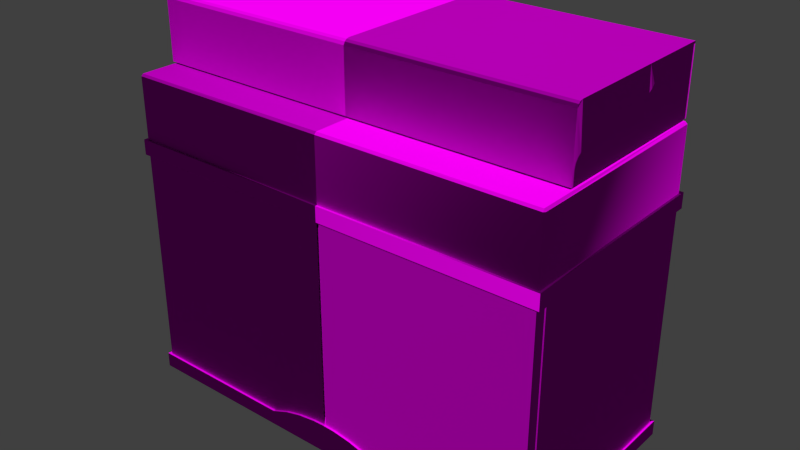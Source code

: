 # Source: decoration_labor_desk_2.blend  (saved by Blender 2.70.0; exported with 4.5.12 LTS)
import bpy
from mathutils import Matrix  # noqa: F401  (used for matrix-valued properties, if any)

bpy.ops.wm.read_factory_settings(use_empty=True)
scene = bpy.context.scene
scene.name = 'Scene'

# ---- collections
col_collection_1 = bpy.data.collections.new('Collection 1'); scene.collection.children.link(col_collection_1)

# ---- images (referenced by path relative to the original .blend; pixels are not part of the script)
import os
ASSET_DIR = os.environ.get("B2B_ASSET_DIR", "")  # directory of the original .blend (textures are referenced by path, not embedded)
HERE = os.path.dirname(os.path.abspath(__file__))  # packed textures are extracted next to this script under _unpacked/

def load_image(name, relpath, width, height, colorspace="sRGB"):
    """Load a texture the original file referenced (path relative to the .blend, or extracted next to this script)."""
    p = next((c for c in (os.path.join(HERE, relpath), os.path.join(ASSET_DIR, relpath)) if relpath and os.path.exists(c)), "")
    if p:
        img = bpy.data.images.load(p, check_existing=True)
        img.name = name
    else:  # same state as the original file: an image datablock whose file is absent (Cycles renders it pink)
        img = bpy.data.images.new(name, width, height)
        img.source = "FILE"
        img.filepath = "//" + (relpath or name)
    img.colorspace_settings.name = colorspace
    return img
img_decoration_labor_plastic_2_diffuse_jpg = load_image('decoration_labor_plastic_2_diffuse.jpg', 'Texturen/decoration_labor_plastic_2_diffuse.jpg', 1024, 1024, 'sRGB')
img_decoration_labor_plastic_2_normal_jpg = load_image('decoration_labor_plastic_2_normal.jpg', 'Texturen/decoration_labor_plastic_2_normal.jpg', 1024, 1024, 'sRGB')
img_decoration_labor_plastic_1_normal_jpg = load_image('decoration_labor_plastic_1_normal.jpg', 'Texturen/decoration_labor_plastic_1_normal.jpg', 1024, 1024, 'sRGB')
img_decoration_labor_plastic_1_diffuse_jpg = load_image('decoration_labor_plastic_1_diffuse.jpg', 'Texturen/decoration_labor_plastic_1_diffuse.jpg', 1024, 1024, 'sRGB')

# ---- materials (node trees are filled in below, after node groups)
mat_decoration_labor_desk_2_detail_plastic_2 = bpy.data.materials.new('decoration_labor_desk_2_detail_plastic_2')
mat_decoration_labor_desk_2_detail_plastic_2.alpha_threshold = 0.0
mat_decoration_labor_desk_2_detail_plastic_2.roughness = 0.5
mat_decoration_labor_desk_2_detail_plastic_2.line_color = (0.0, 0.0, 0.0, 1.0)
mat_decoration_labor_desk_2_base_plastic_1 = bpy.data.materials.new('decoration_labor_desk_2_base_plastic_1')
mat_decoration_labor_desk_2_base_plastic_1.alpha_threshold = 0.0
mat_decoration_labor_desk_2_base_plastic_1.roughness = 0.5
mat_decoration_labor_desk_2_base_plastic_1.line_color = (0.0, 0.0, 0.0, 1.0)

# ---- material node trees
mat_decoration_labor_desk_2_detail_plastic_2.use_nodes = True; mat_decoration_labor_desk_2_detail_plastic_2.node_tree.nodes.clear()
_N = mat_decoration_labor_desk_2_detail_plastic_2.node_tree.nodes; _L = mat_decoration_labor_desk_2_detail_plastic_2.node_tree.links
n0 = _N.new('ShaderNodeOutputMaterial'); n0.name = 'Material Output'; n0.location = (300, 300)
n1 = _N.new('ShaderNodeNormalMap'); n1.name = 'Normal Map'; n1.location = (-231, 125)
n2 = _N.new('ShaderNodeTexImage'); n2.name = 'Image Texture.001'; n2.location = (-455, 390)
n2.width = 140
n2.image = img_decoration_labor_plastic_2_diffuse_jpg
n3 = _N.new('ShaderNodeTexImage'); n3.name = 'Image Texture'; n3.location = (-445, 130)
n3.width = 140
n3.image = img_decoration_labor_plastic_2_normal_jpg
n4 = _N.new('ShaderNodeTexCoord'); n4.name = 'Texture Coordinate'; n4.location = (-742, 310)
n5 = _N.new('ShaderNodeBsdfDiffuse'); n5.name = 'Diffuse BSDF'; n5.location = (4, 300)
n5.width = 156
_L.new(n5.outputs[0], n0.inputs[0])
_L.new(n4.outputs[2], n2.inputs[0])
_L.new(n4.outputs[2], n3.inputs[0])
_L.new(n2.outputs[0], n5.inputs[0])
_L.new(n3.outputs[0], n1.inputs[1])
_L.new(n1.outputs[0], n5.inputs[2])
n0.is_active_output = True
mat_decoration_labor_desk_2_base_plastic_1.use_nodes = True; mat_decoration_labor_desk_2_base_plastic_1.node_tree.nodes.clear()
_N = mat_decoration_labor_desk_2_base_plastic_1.node_tree.nodes; _L = mat_decoration_labor_desk_2_base_plastic_1.node_tree.links
n0 = _N.new('ShaderNodeOutputMaterial'); n0.name = 'Material Output'; n0.location = (300, 300)
n1 = _N.new('ShaderNodeBsdfDiffuse'); n1.name = 'Diffuse BSDF'; n1.location = (10, 300)
n2 = _N.new('ShaderNodeTexImage'); n2.name = 'Image Texture.001'; n2.location = (-539, 119)
n2.width = 140
n2.image = img_decoration_labor_plastic_1_normal_jpg
n3 = _N.new('ShaderNodeNormalMap'); n3.name = 'Normal Map'; n3.location = (-293, 146)
n4 = _N.new('ShaderNodeTexCoord'); n4.name = 'Texture Coordinate'; n4.location = (-767, 304)
n5 = _N.new('ShaderNodeTexImage'); n5.name = 'Image Texture'; n5.location = (-524, 430)
n5.width = 140
n5.image = img_decoration_labor_plastic_1_diffuse_jpg
_L.new(n1.outputs[0], n0.inputs[0])
_L.new(n4.outputs[2], n5.inputs[0])
_L.new(n4.outputs[2], n2.inputs[0])
_L.new(n5.outputs[0], n1.inputs[0])
_L.new(n2.outputs[0], n3.inputs[1])
_L.new(n3.outputs[0], n1.inputs[2])
n0.is_active_output = True

# ---- world
world_world = bpy.data.worlds.new('World'); scene.world = world_world
world_world.color = (0.05088, 0.05088, 0.05088)
world_world.use_sun_shadow = False
world_world.sun_shadow_jitter_overblur = 0.0
world_world.cycles.sampling_method = 'MANUAL'
world_world.cycles.sample_map_resolution = 256

# ---- meshes
me_plane_001 = bpy.data.meshes.new('Plane.001')
me_plane_001.from_pydata([(0.99, 0.01493, -0.118), (0.99, 0.01, -0.2), (0.99, 0.01, -0.14), (0.99, 0.02614, -0.101), (0.99, 0.04362, -0.0889), (0.99, 0.4798, -0.008341), (0.99, 0.4965, 0.0009541), (0.99, 0.5105, 0.01676), (0.99, 0.5179, 0.03628), (0.99, 0.5207, 0.05394), (0.99, 0.5272, 0.06974), (0.99, 0.5411, 0.08089), (0.99, 0.5581, 0.08774), (0.99, 0.58, 0.09), (0.99, 0.8, 0.09), (0.98, 0.01, -0.2), (0.99, 0.006484, 0.08889), (0.99, 2.98e-08, -0.2), (0.99, -0.000317, 0.0762), (0.99, 0.01628, 0.0968), (0.99, 0.02904, 0.1), (0.99, 0.47, 0.1), (0.99, 0.58, 0.1), (0.99, 0.8, 0.1), (0.98, 0.79, 0.09), (0.98, 0.01493, -0.118), (0.98, 0.02614, -0.101), (0.98, 0.04362, -0.0889), (0.98, 0.4798, -0.008341), (0.98, 0.4965, 0.0009541), (0.98, 0.5105, 0.01676), (0.98, 0.5179, 0.03628), (0.98, 0.5207, 0.05394), (0.98, 0.5272, 0.06974), (0.98, 0.5411, 0.08089), (0.98, 0.5581, 0.08774), (0.98, 0.01, 0.07), (0.98, 0.01326, 0.07995), (0.98, 0.0205, 0.08672), (0.98, 0.03, 0.09), (0.98, 0.58, 0.09), (0.98, 0.01, -0.14), (-0.99, 0.01493, -0.118), (-0.99, 0.01, -0.2), (-0.99, 0.01, -0.14), (-0.99, 0.02614, -0.101), (-0.99, 0.04362, -0.0889), (-0.99, 0.4798, -0.008343), (-0.99, 0.4965, 0.0009523), (-0.99, 0.5105, 0.01675), (-0.99, 0.5179, 0.03627), (-0.99, 0.5207, 0.05393), (-0.99, 0.5272, 0.06974), (-0.99, 0.5411, 0.08089), (-0.99, 0.5581, 0.08774), (-0.99, 0.58, 0.09), (-0.99, 0.8, 0.09), (-0.98, 0.01, -0.2), (-8.19e-08, 0.8, 0.09), (-0.99, 0.006484, 0.08889), (-0.99, 2.98e-08, -0.2), (-0.99, -0.000317, 0.0762), (-0.99, 0.01628, 0.0968), (-0.99, 0.02904, 0.1), (-0.99, 0.47, 0.1), (-0.99, 0.58, 0.1), (-0.99, 0.8, 0.1), (-8.089e-08, 0.006484, 0.08889), (1.82e-07, -2.98e-08, -0.2), (-6.934e-08, -0.000317, 0.0762), (-8.808e-08, 0.01628, 0.0968), (-9.1e-08, 0.02904, 0.1), (-9.1e-08, 0.47, 0.1), (-8.19e-08, 0.79, 0.09), (-0.98, 0.79, 0.09), (-9.1e-08, 0.58, 0.1), (-9.1e-08, 0.8, 0.1), (1.82e-07, 0.01, -0.2), (-0.98, 0.01493, -0.118), (-0.98, 0.02614, -0.101), (-0.98, 0.04362, -0.0889), (-0.98, 0.4798, -0.008343), (-0.98, 0.4965, 0.0009523), (-0.98, 0.5105, 0.01675), (-0.98, 0.5179, 0.03627), (-0.98, 0.5207, 0.05393), (-0.98, 0.5272, 0.06974), (-0.98, 0.5411, 0.08089), (-0.98, 0.5581, 0.08774), (-0.98, 0.01, 0.07), (-6.37e-08, 0.01, 0.07), (-0.98, 0.01326, 0.07994), (-7.275e-08, 0.01326, 0.07995), (-0.98, 0.0205, 0.08672), (-7.891e-08, 0.0205, 0.08672), (-0.98, 0.03, 0.09), (-8.19e-08, 0.03, 0.09), (-0.98, 0.58, 0.09), (-8.19e-08, 0.58, 0.09), (-0.98, 0.01, -0.14), (1.274e-07, 0.01, -0.14)], [], [(18, 69, 68, 17), (21, 72, 71, 20), (23, 76, 75, 22), (16, 67, 69, 18), (20, 71, 70, 19), (19, 70, 67, 16), (5, 6, 21), (72, 21, 22, 75), (14, 23, 22, 13), (6, 7, 21), (58, 76, 23, 14), (7, 8, 21), (8, 9, 21), (5, 21, 20, 4), (9, 10, 21), (10, 11, 21), (58, 14, 24, 73), (11, 12, 21), (17, 68, 77, 15), (12, 22, 21), (12, 13, 22), (3, 4, 18), (0, 3, 18), (16, 20, 19), (2, 0, 18), (90, 36, 41, 100), (18, 20, 16), (4, 20, 18), (9, 8, 31, 32), (12, 11, 34, 35), (11, 10, 33, 34), (10, 9, 32, 33), (8, 7, 30, 31), (7, 6, 29, 30), (6, 5, 28, 29), (5, 4, 27, 28), (4, 3, 26, 27), (3, 0, 25, 26), (1, 2, 18), (17, 15, 1), (36, 90, 92, 37), (37, 92, 94, 38), (38, 94, 96, 39), (39, 96, 98, 40), (14, 13, 40, 24), (24, 40, 98, 73), (13, 12, 35, 40), (17, 1, 18), (0, 2, 41, 25), (2, 1, 15, 41), (15, 77, 100, 41), (39, 40, 35), (39, 35, 34), (39, 34, 33), (32, 28, 33), (31, 28, 32), (30, 29, 31), (31, 29, 28), (36, 37, 38), (39, 28, 27), (26, 36, 27), (28, 39, 33), (25, 36, 26), (36, 38, 39), (36, 39, 27), (36, 25, 41), (61, 60, 68, 69), (64, 63, 71, 72), (66, 65, 75, 76), (59, 61, 69, 67), (63, 62, 70, 71), (62, 59, 67, 70), (47, 64, 48), (72, 75, 65, 64), (56, 55, 65, 66), (48, 64, 49), (58, 56, 66, 76), (49, 64, 50), (50, 64, 51), (47, 46, 63, 64), (51, 64, 52), (52, 64, 53), (58, 73, 74, 56), (53, 64, 54), (60, 57, 77, 68), (54, 64, 65), (54, 65, 55), (45, 61, 46), (42, 61, 45), (59, 62, 63), (44, 61, 42), (90, 100, 99, 89), (61, 59, 63), (46, 61, 63), (51, 85, 84, 50), (54, 88, 87, 53), (53, 87, 86, 52), (52, 86, 85, 51), (50, 84, 83, 49), (49, 83, 82, 48), (48, 82, 81, 47), (47, 81, 80, 46), (46, 80, 79, 45), (45, 79, 78, 42), (43, 61, 44), (60, 43, 57), (89, 91, 92, 90), (91, 93, 94, 92), (93, 95, 96, 94), (95, 97, 98, 96), (56, 74, 97, 55), (74, 73, 98, 97), (55, 97, 88, 54), (60, 61, 43), (42, 78, 99, 44), (44, 99, 57, 43), (57, 99, 100, 77), (95, 88, 97), (95, 87, 88), (95, 86, 87), (85, 86, 81), (84, 85, 81), (83, 84, 82), (84, 81, 82), (89, 93, 91), (95, 80, 81), (79, 80, 89), (81, 86, 95), (78, 79, 89), (89, 95, 93), (89, 80, 95), (89, 99, 78)])
_uv = me_plane_001.uv_layers.new(name='UVMap')
_uv.uv.foreach_set('vector', [0.3789, 0.4372, 0.3504, 0.01579, 0.4679, 0.00782, 0.4965, 0.4292, 0.1692, 0.4514, 0.1406, 0.03001, 0.3283, 0.01729, 0.3569, 0.4387, 0.02871, 0.4609, 0.000154, 0.03953, 0.09379, 0.03319, 0.1223, 0.4546, 0.3716, 0.4377, 0.343, 0.0163, 0.3504, 0.01579, 0.3789, 0.4372, 0.3569, 0.4387, 0.3283, 0.01729, 0.3357, 0.01681, 0.3642, 0.4382, 0.3642, 0.4382, 0.3357, 0.01681, 0.343, 0.0163, 0.3716, 0.4377, 0.5181, 0.5071, 0.5146, 0.5149, 0.47, 0.5071, 0.1406, 0.03001, 0.1692, 0.4514, 0.1223, 0.4546, 0.09379, 0.03319, 0.4876, 0.5447, 0.4876, 0.5491, 0.3904, 0.5491, 0.3904, 0.5447, 0.5197, 0.4991, 0.5146, 0.5068, 0.4744, 0.4991, 0.9913, 0.004222, 0.9998, 0.004501, 0.9857, 0.4928, 0.9772, 0.4925, 0.5109, 0.5152, 0.5046, 0.5219, 0.47, 0.5152, 0.5481, 0.5408, 0.5426, 0.5465, 0.5128, 0.5408, 0.195, 0.5137, 0.1944, 0.5618, 0.000154, 0.5768, 0.000154, 0.4931, 0.5415, 0.5152, 0.5389, 0.5223, 0.5112, 0.5152, 0.5407, 0.5341, 0.5454, 0.5405, 0.5128, 0.5405, 0.9913, 0.004222, 0.9772, 0.4925, 0.9701, 0.4854, 0.9829, 0.003947, 0.5451, 0.5468, 0.5521, 0.5508, 0.5128, 0.5508, 0.4965, 0.4292, 0.4679, 0.00782, 0.4752, 0.007301, 0.5021, 0.4232, 0.5134, 0.4933, 0.523, 0.4988, 0.4744, 0.4987, 0.5184, 0.5149, 0.5273, 0.511, 0.5294, 0.5149, 0.4696, 0.5169, 0.4654, 0.5253, 0.3904, 0.5169, 0.4765, 0.5389, 0.4694, 0.5444, 0.3904, 0.5389, 0.5184, 0.5095, 0.5295, 0.5095, 0.5238, 0.5107, 0.4861, 0.5494, 0.4765, 0.5521, 0.3904, 0.5494, 0.5904, 0.001237, 0.6108, 0.3644, 0.5296, 0.4199, 0.4999, 0.005478, 0.5112, 0.5226, 0.5279, 0.5226, 0.5171, 0.525, 0.4741, 0.5068, 0.3904, 0.5068, 0.3999, 0.4931, 0.8078, 0.4759, 0.8018, 0.481, 0.7991, 0.4776, 0.8052, 0.4721, 0.8324, 0.4741, 0.8221, 0.4718, 0.8222, 0.4663, 0.8339, 0.4675, 0.8221, 0.4718, 0.8141, 0.4725, 0.8127, 0.4677, 0.8222, 0.4663, 0.8141, 0.4725, 0.8078, 0.4759, 0.8052, 0.4721, 0.8127, 0.4677, 0.8018, 0.481, 0.794, 0.4871, 0.7917, 0.4831, 0.7991, 0.4776, 0.794, 0.4871, 0.7844, 0.4912, 0.7832, 0.4864, 0.7917, 0.4831, 0.7844, 0.4912, 0.7743, 0.492, 0.7748, 0.4868, 0.7832, 0.4864, 0.7743, 0.492, 0.5604, 0.4231, 0.5618, 0.418, 0.7748, 0.4868, 0.5604, 0.4231, 0.55, 0.4206, 0.5505, 0.4154, 0.5618, 0.418, 0.55, 0.4206, 0.5405, 0.4209, 0.5396, 0.416, 0.5505, 0.4154, 0.4844, 0.5572, 0.464, 0.5585, 0.3904, 0.5572, 0.4965, 0.4292, 0.5021, 0.4232, 0.5025, 0.4285, 0.6108, 0.3644, 0.5904, 0.001237, 0.5971, 0.0009018, 0.6164, 0.361, 0.6164, 0.361, 0.5971, 0.0009018, 0.6039, 0.0005205, 0.6221, 0.3608, 0.6221, 0.3608, 0.6039, 0.0005205, 0.6106, 0.000154, 0.628, 0.3628, 0.628, 0.3628, 0.6106, 0.000154, 0.8796, 0.000155, 0.8511, 0.4734, 0.9772, 0.4925, 0.8495, 0.4796, 0.8511, 0.4734, 0.9701, 0.4854, 0.9701, 0.4854, 0.8511, 0.4734, 0.8796, 0.000155, 0.9829, 0.003947, 0.8495, 0.4796, 0.8324, 0.4741, 0.8339, 0.4675, 0.8511, 0.4734, 0.5124, 0.5341, 0.5125, 0.5386, 0.3904, 0.5386, 0.5405, 0.4209, 0.5307, 0.4243, 0.5296, 0.4199, 0.5396, 0.416, 0.5307, 0.4243, 0.5025, 0.4285, 0.5021, 0.4232, 0.5296, 0.4199, 0.5021, 0.4232, 0.4752, 0.007301, 0.4999, 0.005478, 0.5296, 0.4199, 0.3904, 0.5524, 0.5107, 0.5524, 0.5059, 0.5544, 0.3904, 0.5689, 0.5959, 0.5689, 0.5893, 0.5723, 0.1953, 0.6083, 0.4211, 0.6083, 0.415, 0.6133, 0.4741, 0.5311, 0.507, 0.5323, 0.4666, 0.5323, 0.484, 0.5389, 0.5097, 0.5421, 0.4768, 0.5421, 0.5164, 0.5311, 0.5255, 0.5328, 0.5073, 0.5328, 0.47, 0.5251, 0.488, 0.5222, 0.4959, 0.5251, 0.5271, 0.5071, 0.5226, 0.5082, 0.5184, 0.5071, 0.1953, 0.4931, 0.3901, 0.5515, 0.1953, 0.5723, 0.4663, 0.5338, 0.3904, 0.5338, 0.4617, 0.5256, 0.3956, 0.608, 0.1953, 0.5726, 0.4151, 0.5726, 0.5497, 0.5308, 0.4666, 0.5308, 0.5423, 0.5256, 0.5087, 0.5222, 0.5002, 0.5241, 0.4962, 0.5222, 0.3986, 0.5166, 0.3904, 0.5071, 0.4697, 0.5071, 0.3904, 0.5568, 0.4735, 0.5547, 0.4832, 0.5569, 0.3789, 0.4372, 0.4965, 0.4292, 0.4679, 0.00782, 0.3504, 0.01579, 0.1692, 0.4514, 0.3569, 0.4387, 0.3283, 0.01729, 0.1406, 0.03001, 0.02871, 0.4609, 0.1223, 0.4546, 0.09379, 0.03319, 0.000154, 0.03953, 0.3716, 0.4377, 0.3789, 0.4372, 0.3504, 0.01579, 0.343, 0.0163, 0.3569, 0.4387, 0.3642, 0.4382, 0.3357, 0.01681, 0.3283, 0.01729, 0.3642, 0.4382, 0.3716, 0.4377, 0.343, 0.0163, 0.3357, 0.01681, 0.5181, 0.5071, 0.47, 0.5071, 0.5146, 0.5149, 0.1406, 0.03001, 0.09379, 0.03319, 0.1223, 0.4546, 0.1692, 0.4514, 0.4876, 0.5447, 0.3904, 0.5447, 0.3904, 0.5491, 0.4876, 0.5491, 0.5197, 0.4991, 0.4744, 0.4991, 0.5146, 0.5068, 0.9913, 0.004222, 0.9772, 0.4925, 0.9857, 0.4928, 0.9998, 0.004501, 0.5109, 0.5152, 0.47, 0.5152, 0.5046, 0.5219, 0.5481, 0.5408, 0.5128, 0.5408, 0.5426, 0.5465, 0.195, 0.5137, 0.000154, 0.4931, 0.000154, 0.5768, 0.1944, 0.5618, 0.5415, 0.5152, 0.5112, 0.5152, 0.5389, 0.5223, 0.5407, 0.5341, 0.5128, 0.5405, 0.5454, 0.5405, 0.9913, 0.004222, 0.9829, 0.003947, 0.9701, 0.4854, 0.9772, 0.4925, 0.5451, 0.5468, 0.5128, 0.5508, 0.5521, 0.5508, 0.4965, 0.4292, 0.5021, 0.4232, 0.4752, 0.007301, 0.4679, 0.00782, 0.5134, 0.4933, 0.4744, 0.4987, 0.523, 0.4988, 0.5184, 0.5149, 0.5294, 0.5149, 0.5273, 0.511, 0.4696, 0.5169, 0.3904, 0.5169, 0.4654, 0.5253, 0.4765, 0.5389, 0.3904, 0.5389, 0.4694, 0.5444, 0.5184, 0.5095, 0.5238, 0.5107, 0.5295, 0.5095, 0.4861, 0.5494, 0.3904, 0.5494, 0.4765, 0.5521, 0.5904, 0.001237, 0.4999, 0.005478, 0.5296, 0.4199, 0.6108, 0.3644, 0.5112, 0.5226, 0.5171, 0.525, 0.5279, 0.5226, 0.4741, 0.5068, 0.3999, 0.4931, 0.3904, 0.5068, 0.8078, 0.4759, 0.8052, 0.4721, 0.7991, 0.4776, 0.8018, 0.481, 0.8324, 0.4741, 0.8339, 0.4675, 0.8222, 0.4663, 0.8221, 0.4718, 0.8221, 0.4718, 0.8222, 0.4663, 0.8127, 0.4677, 0.8141, 0.4725, 0.8141, 0.4725, 0.8127, 0.4677, 0.8052, 0.4721, 0.8078, 0.4759, 0.8018, 0.481, 0.7991, 0.4776, 0.7917, 0.4831, 0.794, 0.4871, 0.794, 0.4871, 0.7917, 0.4831, 0.7832, 0.4864, 0.7844, 0.4912, 0.7844, 0.4912, 0.7832, 0.4864, 0.7748, 0.4868, 0.7743, 0.492, 0.7743, 0.492, 0.7748, 0.4868, 0.5618, 0.418, 0.5604, 0.4231, 0.5604, 0.4231, 0.5618, 0.418, 0.5505, 0.4154, 0.55, 0.4206, 0.55, 0.4206, 0.5505, 0.4154, 0.5396, 0.416, 0.5405, 0.4209, 0.4844, 0.5572, 0.3904, 0.5572, 0.464, 0.5585, 0.4965, 0.4292, 0.5025, 0.4285, 0.5021, 0.4232, 0.6108, 0.3644, 0.6164, 0.361, 0.5971, 0.0009018, 0.5904, 0.001237, 0.6164, 0.361, 0.6221, 0.3608, 0.6039, 0.0005205, 0.5971, 0.0009018, 0.6221, 0.3608, 0.628, 0.3628, 0.6106, 0.000154, 0.6039, 0.0005205, 0.628, 0.3628, 0.8511, 0.4734, 0.8796, 0.000155, 0.6106, 0.000154, 0.9772, 0.4925, 0.9701, 0.4854, 0.8511, 0.4734, 0.8495, 0.4796, 0.9701, 0.4854, 0.9829, 0.003947, 0.8796, 0.000155, 0.8511, 0.4734, 0.8495, 0.4796, 0.8511, 0.4734, 0.8339, 0.4675, 0.8324, 0.4741, 0.5124, 0.5341, 0.3904, 0.5386, 0.5125, 0.5386, 0.5405, 0.4209, 0.5396, 0.416, 0.5296, 0.4199, 0.5307, 0.4243, 0.5307, 0.4243, 0.5296, 0.4199, 0.5021, 0.4232, 0.5025, 0.4285, 0.5021, 0.4232, 0.5296, 0.4199, 0.4999, 0.005478, 0.4752, 0.007301, 0.3904, 0.5524, 0.5059, 0.5544, 0.5107, 0.5524, 0.3904, 0.5689, 0.5893, 0.5723, 0.5959, 0.5689, 0.1953, 0.6083, 0.415, 0.6133, 0.4211, 0.6083, 0.4741, 0.5311, 0.4666, 0.5323, 0.507, 0.5323, 0.484, 0.5389, 0.4768, 0.5421, 0.5097, 0.5421, 0.5164, 0.5311, 0.5073, 0.5328, 0.5255, 0.5328, 0.47, 0.5251, 0.4959, 0.5251, 0.488, 0.5222, 0.5271, 0.5071, 0.5184, 0.5071, 0.5226, 0.5082, 0.1953, 0.4931, 0.1953, 0.5723, 0.3901, 0.5515, 0.4663, 0.5338, 0.4617, 0.5256, 0.3904, 0.5338, 0.3956, 0.608, 0.4151, 0.5726, 0.1953, 0.5726, 0.5497, 0.5308, 0.5423, 0.5256, 0.4666, 0.5308, 0.5087, 0.5222, 0.4962, 0.5222, 0.5002, 0.5241, 0.3986, 0.5166, 0.4697, 0.5071, 0.3904, 0.5071, 0.3904, 0.5568, 0.4832, 0.5569, 0.4735, 0.5547])
me_plane_001.materials.append(mat_decoration_labor_desk_2_detail_plastic_2)
me_plane_001.use_remesh_preserve_volume = False
me_plane_001.use_remesh_preserve_attributes = False
me_plane_001.use_mirror_vertex_groups = False
me_plane_001.update()
me_plane = bpy.data.meshes.new('Plane')
me_plane.from_pydata([(0.99, 0.01493, -0.118), (0.99, 0.01, -0.2), (0.99, 0.01, -0.14), (0.99, 0.02614, -0.101), (0.99, 0.04362, -0.0889), (0.99, 0.4798, -0.008341), (0.99, 0.4965, 0.0009541), (0.99, 0.5105, 0.01676), (0.99, 0.5179, 0.03628), (0.99, 0.5207, 0.05394), (0.99, 0.5272, 0.06974), (0.99, 0.5411, 0.08089), (0.99, 0.5581, 0.08774), (0.99, 0.58, 0.09), (0.99, 0.79, 0.09), (0.99, 0.79, -0.2), (0.98, 0.01493, -0.118), (0.98, 0.01, -0.2), (0.98, 0.01, -0.14), (0.98, 0.02614, -0.101), (0.98, 0.04362, -0.0889), (0.98, 0.4798, -0.008341), (0.98, 0.4965, 0.0009541), (0.98, 0.5105, 0.01676), (0.98, 0.5179, 0.03628), (0.98, 0.5207, 0.05394), (0.98, 0.5272, 0.06974), (0.98, 0.5411, 0.08089), (0.98, 0.5581, 0.08774), (0.98, 0.58, 0.09), (0.98, 0.79, 0.09), (0.98, 0.79, -0.2), (0.99, 0.8, 0.09), (0.99, 0.8, -0.2), (0.98, 0.8, 0.09), (0.98, 0.8, -0.2), (-0.99, 0.01493, -0.118), (-0.99, 0.01, -0.2), (-0.99, 0.01, -0.14), (-0.99, 0.02614, -0.101), (-0.99, 0.04362, -0.0889), (-0.99, 0.4798, -0.008343), (-0.99, 0.4965, 0.0009523), (-0.99, 0.5105, 0.01675), (-0.99, 0.5179, 0.03627), (-0.99, 0.5207, 0.05393), (-0.99, 0.5272, 0.06974), (-0.99, 0.5411, 0.08089), (-0.99, 0.5581, 0.08774), (-0.99, 0.58, 0.09), (-0.99, 0.79, 0.09), (-0.99, 0.79, -0.2), (-0.98, 0.01493, -0.118), (-0.98, 0.01, -0.2), (-0.98, 0.01, -0.14), (-0.98, 0.02614, -0.101), (-0.98, 0.04362, -0.0889), (-0.98, 0.4798, -0.008343), (-0.98, 0.4965, 0.0009524), (-0.98, 0.5105, 0.01675), (-0.98, 0.5179, 0.03627), (-0.98, 0.5207, 0.05393), (-0.98, 0.5272, 0.06974), (-0.98, 0.5411, 0.08089), (-0.98, 0.5581, 0.08774), (-0.98, 0.58, 0.09), (-0.98, 0.79, 0.09), (-0.98, 0.79, -0.2), (-0.99, 0.8, 0.09), (-0.99, 0.8, -0.2), (-0.98, 0.8, 0.09), (-0.98, 0.8, -0.2), (-8.19e-08, 0.79, 0.09), (1.82e-07, 0.79, -0.2), (-8.19e-08, 0.8, 0.09), (1.82e-07, 0.8, -0.2)], [], [(15, 14, 13), (1, 15, 5), (5, 15, 6), (13, 7, 15), (4, 3, 0), (12, 8, 13), (11, 9, 12), (8, 7, 13), (10, 9, 11), (9, 8, 12), (1, 5, 4), (2, 4, 0), (2, 1, 4), (7, 6, 15), (31, 29, 30), (17, 21, 31), (21, 22, 31), (29, 31, 23), (20, 16, 19), (28, 29, 24), (27, 28, 25), (24, 29, 23), (26, 27, 25), (25, 28, 24), (17, 20, 21), (18, 16, 20), (18, 20, 17), (23, 31, 22), (5, 21, 20, 4), (2, 18, 17, 1), (14, 30, 29, 13), (0, 16, 18, 2), (12, 28, 27, 11), (10, 26, 25, 9), (8, 24, 23, 7), (6, 22, 21, 5), (4, 20, 19, 3), (13, 29, 28, 12), (3, 0, 16, 19), (11, 27, 26, 10), (9, 25, 24, 8), (7, 23, 22, 6), (33, 35, 34, 32), (30, 14, 32, 34), (30, 34, 74, 72), (14, 15, 33, 32), (34, 35, 75, 74), (31, 30, 72, 73), (51, 49, 50), (37, 41, 51), (41, 42, 51), (49, 51, 43), (40, 36, 39), (48, 49, 44), (47, 48, 45), (44, 49, 43), (46, 47, 45), (45, 48, 44), (37, 40, 41), (38, 36, 40), (38, 40, 37), (43, 51, 42), (67, 66, 65), (53, 67, 57), (57, 67, 58), (65, 59, 67), (56, 55, 52), (64, 60, 65), (63, 61, 64), (60, 59, 65), (62, 61, 63), (61, 60, 64), (53, 57, 56), (54, 56, 52), (54, 53, 56), (59, 58, 67), (41, 40, 56, 57), (38, 37, 53, 54), (50, 49, 65, 66), (36, 38, 54, 52), (48, 47, 63, 64), (46, 45, 61, 62), (44, 43, 59, 60), (42, 41, 57, 58), (40, 39, 55, 56), (49, 48, 64, 65), (39, 55, 52, 36), (47, 46, 62, 63), (45, 44, 60, 61), (43, 42, 58, 59), (69, 68, 70, 71), (66, 70, 68, 50), (66, 72, 74, 70), (50, 68, 69, 51), (70, 74, 75, 71), (67, 73, 72, 66)])
_uv = me_plane.uv_layers.new(name='UVMap')
_uv.uv.foreach_set('vector', [0.524, 0.6942, 0.5769, 0.848, 0.4654, 0.8863, 0.1102, 0.8363, 0.524, 0.6942, 0.3944, 0.8524, 0.3944, 0.8524, 0.524, 0.6942, 0.4049, 0.8543, 0.4654, 0.8863, 0.4152, 0.8601, 0.524, 0.6942, 0.1483, 0.8891, 0.1368, 0.8858, 0.1277, 0.8788, 0.4534, 0.8891, 0.4227, 0.8691, 0.4654, 0.8863, 0.4432, 0.8885, 0.4274, 0.878, 0.4534, 0.8891, 0.4227, 0.8691, 0.4152, 0.8601, 0.4654, 0.8863, 0.4337, 0.8852, 0.4274, 0.878, 0.4432, 0.8885, 0.4274, 0.878, 0.4227, 0.8691, 0.4534, 0.8891, 0.1102, 0.8363, 0.3944, 0.8524, 0.1483, 0.8891, 0.1211, 0.8681, 0.1483, 0.8891, 0.1277, 0.8788, 0.1211, 0.8681, 0.1102, 0.8363, 0.1483, 0.8891, 0.4152, 0.8601, 0.4049, 0.8543, 0.524, 0.6942, 0.8833, 0.694, 0.7655, 0.5313, 0.8833, 0.5313, 0.4457, 0.694, 0.7093, 0.5865, 0.8833, 0.694, 0.7093, 0.5865, 0.7187, 0.5812, 0.8833, 0.694, 0.7655, 0.5313, 0.8833, 0.694, 0.7265, 0.5724, 0.4646, 0.6316, 0.4485, 0.648, 0.4548, 0.6384, 0.7532, 0.5326, 0.7655, 0.5313, 0.7307, 0.5614, 0.7437, 0.5364, 0.7532, 0.5326, 0.7322, 0.5515, 0.7307, 0.5614, 0.7655, 0.5313, 0.7265, 0.5724, 0.7359, 0.5427, 0.7437, 0.5364, 0.7322, 0.5515, 0.7322, 0.5515, 0.7532, 0.5326, 0.7307, 0.5614, 0.4457, 0.694, 0.4646, 0.6316, 0.7093, 0.5865, 0.4457, 0.6603, 0.4485, 0.648, 0.4646, 0.6316, 0.4457, 0.6603, 0.4646, 0.6316, 0.4457, 0.694, 0.7265, 0.5724, 0.8833, 0.694, 0.7187, 0.5812, 0.7642, 0.1109, 0.7642, 0.1165, 0.5154, 0.1165, 0.5154, 0.1109, 0.4794, 0.1109, 0.4794, 0.1165, 0.4457, 0.1165, 0.4457, 0.1109, 0.6058, 0.5255, 0.6058, 0.5311, 0.488, 0.5311, 0.488, 0.5255, 0.492, 0.1109, 0.492, 0.1165, 0.4794, 0.1165, 0.4794, 0.1109, 0.4756, 0.5255, 0.4756, 0.5311, 0.4654, 0.5311, 0.4654, 0.5255, 0.4553, 0.5255, 0.4553, 0.5311, 0.4457, 0.5311, 0.4457, 0.5255, 0.7985, 0.1109, 0.7985, 0.1165, 0.7868, 0.1165, 0.7868, 0.1109, 0.775, 0.1109, 0.775, 0.1165, 0.7642, 0.1165, 0.7642, 0.1109, 0.5154, 0.1109, 0.5154, 0.1165, 0.5035, 0.1165, 0.5035, 0.1109, 0.488, 0.5255, 0.488, 0.5311, 0.4756, 0.5311, 0.4756, 0.5255, 0.5035, 0.1109, 0.492, 0.1109, 0.492, 0.1165, 0.5035, 0.1165, 0.4654, 0.5255, 0.4654, 0.5311, 0.4553, 0.5311, 0.4553, 0.5255, 0.8085, 0.1109, 0.8085, 0.1165, 0.7985, 0.1165, 0.7985, 0.1109, 0.7868, 0.1109, 0.7868, 0.1165, 0.775, 0.1165, 0.775, 0.1109, 0.1119, 0.6863, 0.1102, 0.6787, 0.2775, 0.6427, 0.2767, 0.6489, 0.2865, 0.6449, 0.2819, 0.6537, 0.2767, 0.6489, 0.2775, 0.6427, 0.2865, 0.6449, 0.2775, 0.6427, 0.2782, 0.1109, 0.2875, 0.111, 0.2819, 0.6537, 0.1137, 0.694, 0.1119, 0.6863, 0.2767, 0.6489, 0.2775, 0.6427, 0.1102, 0.6787, 0.1102, 0.1109, 0.2782, 0.1109, 0.4445, 0.6452, 0.2865, 0.6449, 0.2875, 0.111, 0.4455, 0.1113, 0.524, 0.6942, 0.4654, 0.8863, 0.5769, 0.848, 0.1102, 0.8363, 0.3944, 0.8524, 0.524, 0.6942, 0.3944, 0.8524, 0.4049, 0.8543, 0.524, 0.6942, 0.4654, 0.8863, 0.524, 0.6942, 0.4152, 0.8601, 0.1483, 0.8891, 0.1277, 0.8788, 0.1368, 0.8858, 0.4534, 0.8891, 0.4654, 0.8863, 0.4227, 0.8691, 0.4432, 0.8885, 0.4534, 0.8891, 0.4274, 0.878, 0.4227, 0.8691, 0.4654, 0.8863, 0.4152, 0.8601, 0.4337, 0.8852, 0.4432, 0.8885, 0.4274, 0.878, 0.4274, 0.878, 0.4534, 0.8891, 0.4227, 0.8691, 0.1102, 0.8363, 0.1483, 0.8891, 0.3944, 0.8524, 0.1211, 0.8681, 0.1277, 0.8788, 0.1483, 0.8891, 0.1211, 0.8681, 0.1483, 0.8891, 0.1102, 0.8363, 0.4152, 0.8601, 0.524, 0.6942, 0.4049, 0.8543, 0.8833, 0.694, 0.8833, 0.5313, 0.7655, 0.5313, 0.4457, 0.694, 0.8833, 0.694, 0.7093, 0.5865, 0.7093, 0.5865, 0.8833, 0.694, 0.7187, 0.5812, 0.7655, 0.5313, 0.7265, 0.5724, 0.8833, 0.694, 0.4646, 0.6316, 0.4548, 0.6384, 0.4485, 0.648, 0.7532, 0.5326, 0.7307, 0.5614, 0.7655, 0.5313, 0.7437, 0.5364, 0.7322, 0.5515, 0.7532, 0.5326, 0.7307, 0.5614, 0.7265, 0.5724, 0.7655, 0.5313, 0.7359, 0.5427, 0.7322, 0.5515, 0.7437, 0.5364, 0.7322, 0.5515, 0.7307, 0.5614, 0.7532, 0.5326, 0.4457, 0.694, 0.7093, 0.5865, 0.4646, 0.6316, 0.4457, 0.6603, 0.4646, 0.6316, 0.4485, 0.648, 0.4457, 0.6603, 0.4457, 0.694, 0.4646, 0.6316, 0.7265, 0.5724, 0.7187, 0.5812, 0.8833, 0.694, 0.7642, 0.1109, 0.5154, 0.1109, 0.5154, 0.1165, 0.7642, 0.1165, 0.4794, 0.1109, 0.4457, 0.1109, 0.4457, 0.1165, 0.4794, 0.1165, 0.6058, 0.5255, 0.488, 0.5255, 0.488, 0.5311, 0.6058, 0.5311, 0.492, 0.1109, 0.4794, 0.1109, 0.4794, 0.1165, 0.492, 0.1165, 0.4756, 0.5255, 0.4654, 0.5255, 0.4654, 0.5311, 0.4756, 0.5311, 0.4553, 0.5255, 0.4457, 0.5255, 0.4457, 0.5311, 0.4553, 0.5311, 0.7985, 0.1109, 0.7868, 0.1109, 0.7868, 0.1165, 0.7985, 0.1165, 0.775, 0.1109, 0.7642, 0.1109, 0.7642, 0.1165, 0.775, 0.1165, 0.5154, 0.1109, 0.5035, 0.1109, 0.5035, 0.1165, 0.5154, 0.1165, 0.488, 0.5255, 0.4756, 0.5255, 0.4756, 0.5311, 0.488, 0.5311, 0.5035, 0.1109, 0.5035, 0.1165, 0.492, 0.1165, 0.492, 0.1109, 0.4654, 0.5255, 0.4553, 0.5255, 0.4553, 0.5311, 0.4654, 0.5311, 0.8085, 0.1109, 0.7985, 0.1109, 0.7985, 0.1165, 0.8085, 0.1165, 0.7868, 0.1109, 0.775, 0.1109, 0.775, 0.1165, 0.7868, 0.1165, 0.1119, 0.6863, 0.2767, 0.6489, 0.2775, 0.6427, 0.1102, 0.6787, 0.2865, 0.6449, 0.2775, 0.6427, 0.2767, 0.6489, 0.2819, 0.6537, 0.2865, 0.6449, 0.2875, 0.111, 0.2782, 0.1109, 0.2775, 0.6427, 0.2819, 0.6537, 0.2767, 0.6489, 0.1119, 0.6863, 0.1137, 0.694, 0.2775, 0.6427, 0.2782, 0.1109, 0.1102, 0.1109, 0.1102, 0.6787, 0.4445, 0.6452, 0.4455, 0.1113, 0.2875, 0.111, 0.2865, 0.6449])
me_plane.materials.append(mat_decoration_labor_desk_2_base_plastic_1)
me_plane.use_remesh_preserve_volume = False
me_plane.use_remesh_preserve_attributes = False
me_plane.use_mirror_vertex_groups = False
me_plane.update()
me_cube_009 = bpy.data.meshes.new('Cube.009')
me_cube_009.from_pydata([(0.989, -0.45, -0.94), (1.0, -0.461, -0.94), (1.0, -1.423, -0.94), (0.9935, -1.43, -0.94), (1.0, -0.461, -0.6358), (0.9896, -0.4617, -0.6261), (0.989, -0.45, -0.6358), (0.9935, -1.43, -0.6358), (0.9918, -1.421, -0.6261), (1.0, -1.423, -0.6358), (1.0, -1.38, -2.015), (1.0, -1.38, -0.975), (0.005, -0.45, -0.975), (0.005, -0.45, -2.015), (0.005, -1.38, -0.975), (0.005, -1.38, -2.015), (0.989, -0.45, -2.015), (1.0, -0.461, -2.015), (1.0, -0.461, -0.975), (0.989, -0.45, -0.975), (0.0, -0.45, -0.94), (0.0, -1.43, -0.94), (-0.989, -0.45, -0.94), (-1.0, -0.461, -0.94), (-1.0, -1.423, -0.94), (-0.9935, -1.43, -0.94), (0.0, -0.4611, -0.6261), (0.0, -0.45, -0.6358), (0.0, -1.43, -0.6358), (0.0, -1.419, -0.6261), (-1.0, -0.461, -0.6358), (-0.9896, -0.4617, -0.6261), (-0.989, -0.45, -0.6358), (-0.9935, -1.43, -0.6358), (-0.9918, -1.421, -0.6261), (-1.0, -1.423, -0.6358), (-1.0, -1.38, -2.015), (-1.0, -1.38, -0.975), (-0.005, -0.45, -0.975), (-0.005, -0.45, -2.015), (-0.005, -1.38, -0.975), (-0.005, -1.38, -2.015), (-0.989, -0.45, -2.015), (-1.0, -0.461, -2.015), (-1.0, -0.461, -0.975), (-0.989, -0.45, -0.975)], [], [(5, 4, 6), (7, 3, 2, 9), (4, 9, 2, 1), (26, 5, 6, 27), (7, 28, 21, 3), (4, 1, 0, 6), (5, 8, 9, 4), (8, 7, 9), (8, 29, 28, 7), (26, 29, 8, 5), (27, 6, 0, 20), (12, 19, 16, 13), (11, 14, 15, 10), (18, 17, 16, 19), (18, 11, 10, 17), (31, 32, 30), (33, 35, 24, 25), (30, 23, 24, 35), (26, 27, 32, 31), (33, 25, 21, 28), (30, 32, 22, 23), (31, 30, 35, 34), (34, 35, 33), (34, 33, 28, 29), (26, 31, 34, 29), (27, 20, 22, 32), (38, 39, 42, 45), (37, 36, 41, 40), (44, 45, 42, 43), (44, 43, 36, 37)])
_uv = me_cube_009.uv_layers.new(name='UVMap')
_uv.uv.foreach_set('vector', [0.6989, -0.0562, 0.7089, -0.05597, 0.7031, -0.04424, 0.676, -0.6036, 0.8574, -0.7572, 0.8625, -0.7511, 0.6807, -0.5977, 0.7089, -0.05597, 0.6807, -0.5977, 0.8625, -0.7511, 0.9442, -0.01313, 0.01155, -0.01294, 0.6989, -0.0562, 0.7031, -0.04424, 0.01229, -0.0008826, 0.676, -0.6036, 0.06812, -0.8064, 0.1495, -1.023, 0.8574, -0.7572, 0.7089, -0.05597, 0.9442, -0.01313, 0.942, -0.0008827, 0.7031, -0.04424, 0.6989, -0.0562, 0.6709, -0.5941, 0.6807, -0.5977, 0.7089, -0.05597, 0.6709, -0.5941, 0.676, -0.6036, 0.6807, -0.5977, 0.6709, -0.5941, 0.06422, -0.7948, 0.06812, -0.8064, 0.676, -0.6036, 0.01155, -0.01294, 0.06422, -0.7948, 0.6709, -0.5941, 0.6989, -0.0562, 0.238, 0.7312, 0.9662, 0.7312, 0.9662, 0.9552, 0.238, 0.9552, 1.726, 0.7656, 1.001, 0.7656, 1.001, -0.0001918, 1.726, -0.0001921, 1.0, 1.001, 0.268, 1.001, 0.268, 0.2353, 1.0, 0.2353, 1.676, 1.001, 1.676, 0.2353, 1.69, 0.2352, 1.69, 1.001, 1.676, 1.001, 1.0, 1.001, 1.0, 0.2353, 1.676, 0.2353, 0.6989, -0.0562, 0.7031, -0.04424, 0.7089, -0.05597, 0.676, -0.6036, 0.6807, -0.5977, 0.8625, -0.7511, 0.8574, -0.7572, 0.7089, -0.05597, 0.9442, -0.01313, 0.8625, -0.7511, 0.6807, -0.5977, 0.01155, -0.01294, 0.01229, -0.0008826, 0.7031, -0.04424, 0.6989, -0.0562, 0.676, -0.6036, 0.8574, -0.7572, 0.1495, -1.023, 0.06812, -0.8064, 0.7089, -0.05597, 0.7031, -0.04424, 0.942, -0.0008827, 0.9442, -0.01313, 0.6989, -0.0562, 0.7089, -0.05597, 0.6807, -0.5977, 0.6709, -0.5941, 0.6709, -0.5941, 0.6807, -0.5977, 0.676, -0.6036, 0.6709, -0.5941, 0.676, -0.6036, 0.06812, -0.8064, 0.06422, -0.7948, 0.01155, -0.01294, 0.6989, -0.0562, 0.6709, -0.5941, 0.06422, -0.7948, 0.238, 0.7312, 0.238, 0.9552, 0.9662, 0.9552, 0.9662, 0.7312, 1.726, 0.7656, 1.726, -0.0001921, 1.001, -0.0001918, 1.001, 0.7656, 1.0, 1.001, 1.0, 0.2353, 0.268, 0.2353, 0.268, 1.001, 1.676, 1.001, 1.69, 1.001, 1.69, 0.2352, 1.676, 0.2353, 1.676, 1.001, 1.676, 0.2353, 1.0, 0.2353, 1.0, 1.001])
me_cube_009.materials.append(mat_decoration_labor_desk_2_base_plastic_1)
me_cube_009.use_remesh_preserve_volume = False
me_cube_009.use_remesh_preserve_attributes = False
me_cube_009.use_mirror_vertex_groups = False
me_cube_009.update()
me_cube_005 = bpy.data.meshes.new('Cube.005')
me_cube_005.from_pydata([(1.0, -0.45, -0.94), (1.0, -0.45, 0.1), (0.005, -0.45, 0.1), (0.005, -0.45, -0.94), (0.005, -0.49, 0.1), (0.005, -0.49, -0.94), (1.0, -0.4835, -0.94), (0.9935, -0.49, -0.94), (0.9935, -0.49, 0.1), (1.0, -0.4835, 0.1), (-1.0, -0.45, -0.94), (-1.0, -0.45, 0.1), (-0.005, -0.45, 0.1), (-0.005, -0.45, -0.94), (-0.005, -0.49, 0.1), (-0.005, -0.49, -0.94), (-1.0, -0.4835, -0.94), (-0.9935, -0.49, -0.94), (-0.9935, -0.49, 0.1), (-1.0, -0.4835, 0.1)], [], [(2, 1, 0, 3), (5, 3, 0, 6, 7), (8, 9, 1, 2, 4), (1, 9, 6, 0), (8, 7, 6, 9), (8, 4, 5, 7), (12, 13, 10, 11), (15, 17, 16, 10, 13), (18, 14, 12, 11, 19), (11, 10, 16, 19), (18, 19, 16, 17), (18, 17, 15, 14)])
_uv = me_cube_005.uv_layers.new(name='UVMap')
_uv.uv.foreach_set('vector', [0.8961, 0.8612, 0.1903, 0.8611, 0.1903, 0.1234, 0.8961, 0.1234, 0.2769, 0.04212, 0.2853, 0.01288, 0.8782, 0.03171, 0.8541, 0.05101, 0.845, 0.05013, 0.8493, 0.9264, 0.8604, 0.9321, 0.8777, 0.9472, 0.2854, 0.9511, 0.2769, 0.9239, 0.8777, 0.9472, 0.8604, 0.9321, 0.8541, 0.05101, 0.8782, 0.03171, 0.8493, 0.9264, 0.845, 0.05013, 0.8541, 0.05101, 0.8604, 0.9321, 0.8493, 0.9264, 0.2769, 0.9239, 0.2769, 0.04212, 0.845, 0.05013, 0.8961, 0.8612, 0.8961, 0.1234, 0.1903, 0.1234, 0.1903, 0.8611, 0.2769, 0.04212, 0.845, 0.05013, 0.8541, 0.05101, 0.8782, 0.03171, 0.2853, 0.01288, 0.8493, 0.9264, 0.2769, 0.9239, 0.2854, 0.9511, 0.8777, 0.9472, 0.8604, 0.9321, 0.8777, 0.9472, 0.8782, 0.03171, 0.8541, 0.05101, 0.8604, 0.9321, 0.8493, 0.9264, 0.8604, 0.9321, 0.8541, 0.05101, 0.845, 0.05013, 0.8493, 0.9264, 0.845, 0.05013, 0.2769, 0.04212, 0.2769, 0.9239])
me_cube_005.materials.append(mat_decoration_labor_desk_2_base_plastic_1)
me_cube_005.use_remesh_preserve_volume = False
me_cube_005.use_remesh_preserve_attributes = False
me_cube_005.use_mirror_vertex_groups = False
me_cube_005.update()
me_cube_004 = bpy.data.meshes.new('Cube.004')
me_cube_004.from_pydata([(1.01, -0.5, 1.023), (1.01, -0.5, 1.093), (1.01, 0.5, 1.023), (1.01, 0.5, 1.093), (0.9895, -0.48, 1.023), (0.9895, 0.48, 1.023), (0.0005, 0.48, 1.023), (0.9895, -0.48, 1.093), (0.9895, 0.48, 1.093), (0.0005, 0.48, 1.093), (1.01, -0.5, -0.06812), (1.01, -0.5, 0.001879), (0.3, -0.5, 0.001879), (0.05645, -0.5, 0.06601), (0.1409, -0.5, 0.05465), (0.2172, -0.5, 0.03516), (1.01, 0.5, -0.06812), (1.01, 0.5, 0.001879), (1.0, 0.49, 0.001879), (1.0, -0.44, 0.001879), (0.2172, -0.44, 0.03516), (0.1409, -0.44, 0.05465), (0.05645, -0.44, 0.06601), (0.3, -0.44, 0.001879), (1.0, -0.44, 0.001879), (1.0, 0.49, 0.001879), (-1.01, -0.5, 1.023), (-1.01, -0.5, 1.093), (-1.01, 0.5, 1.023), (-1.01, 0.5, 1.093), (0.0, -0.5, 1.023), (0.0, 0.5, 1.023), (0.0, 0.5, 1.093), (0.0, -0.5, 1.093), (-0.9895, -0.48, 1.023), (-0.9895, 0.48, 1.023), (0.0, -0.48, 1.023), (-0.0005, 0.48, 1.023), (-0.9895, -0.48, 1.093), (-0.9895, 0.48, 1.093), (-0.0005, 0.48, 1.093), (0.0, -0.48, 1.093), (-1.01, -0.5, -0.06812), (-1.01, -0.5, 0.001879), (-0.3, -0.5, 0.001879), (-0.05645, -0.5, 0.06601), (-0.1409, -0.5, 0.05465), (-0.2172, -0.5, 0.03516), (-1.01, 0.5, -0.06812), (-1.01, 0.5, 0.001879), (0.0, -0.5, -0.06812), (0.0, -0.5, 0.06812), (0.0, 0.5, -0.06812), (0.0, 0.5, 0.001879), (-1.0, 0.49, 0.001879), (-1.0, -0.44, 0.001879), (0.0, -0.44, 0.06812), (-0.2172, -0.44, 0.03516), (-0.1409, -0.44, 0.05465), (-0.05645, -0.44, 0.06601), (-0.3, -0.44, 0.001879), (-1.0, -0.44, 0.001879), (-1.0, 0.49, 0.001879), (0.0, 0.49, 0.001879)], [], [(1, 0, 2, 3), (3, 2, 31, 32), (0, 1, 33, 30), (0, 30, 36, 4), (31, 2, 5, 6), (2, 0, 4, 5), (33, 1, 7, 41), (3, 32, 9, 8), (1, 3, 8, 7), (50, 10, 11, 12), (11, 10, 16, 17), (17, 16, 52, 53), (13, 51, 50), (13, 50, 14), (14, 50, 15), (12, 15, 50), (14, 15, 20, 21), (11, 17, 18, 19), (51, 13, 22, 56), (13, 14, 21, 22), (15, 12, 23, 20), (12, 11, 24, 23), (17, 53, 63, 25), (27, 29, 28, 26), (29, 32, 31, 28), (26, 30, 33, 27), (26, 34, 36, 30), (31, 37, 35, 28), (28, 35, 34, 26), (33, 41, 38, 27), (29, 39, 40, 32), (27, 38, 39, 29), (50, 44, 43, 42), (43, 49, 48, 42), (49, 53, 52, 48), (45, 50, 51), (45, 46, 50), (46, 47, 50), (44, 50, 47), (46, 58, 57, 47), (43, 55, 54, 49), (51, 56, 59, 45), (45, 59, 58, 46), (47, 57, 60, 44), (44, 60, 61, 43), (49, 62, 63, 53)])
_uv = me_cube_004.uv_layers.new(name='UVMap')
_uv.uv.foreach_set('vector', [0.3232, 0.7052, 0.307, 0.6731, 0.6733, 0.3132, 0.6895, 0.3453, 0.6895, 0.3453, 0.6733, 0.3132, 0.9631, 0.03212, 0.9863, 0.07681, 0.307, 0.6731, 0.3232, 0.7052, 0.0334, 0.9863, 0.01015, 0.9416, 0.307, 0.6731, 0.01015, 0.9416, 0.005895, 0.9322, 0.3065, 0.6626, 0.9631, 0.03212, 0.6733, 0.3132, 0.6645, 0.3086, 0.958, 0.02347, 0.6733, 0.3132, 0.307, 0.6731, 0.3065, 0.6626, 0.6645, 0.3086, 0.0334, 0.9863, 0.3232, 0.7052, 0.332, 0.7098, 0.03841, 0.9949, 0.6895, 0.3453, 0.9863, 0.07681, 0.9906, 0.08613, 0.69, 0.3558, 0.3232, 0.7052, 0.6895, 0.3453, 0.69, 0.3558, 0.332, 0.7098, 0.04328, 0.005034, 0.3327, 0.3002, 0.3161, 0.3278, 0.1076, 0.1201, 0.3161, 0.3278, 0.3327, 0.3002, 0.7266, 0.6964, 0.71, 0.724, 0.71, 0.724, 0.7266, 0.6964, 0.9942, 0.9655, 0.9776, 0.9931, 0.02586, 0.07259, 0.009937, 0.05922, 0.04328, 0.005034, 0.02586, 0.07259, 0.04328, 0.005034, 0.05, 0.08989, 0.05, 0.08989, 0.04328, 0.005034, 0.07409, 0.1039, 0.1076, 0.1201, 0.07409, 0.1039, 0.04328, 0.005034, 0.05, 0.08989, 0.07409, 0.1039, 0.06804, 0.1332, 0.04294, 0.1182, 0.3161, 0.3278, 0.71, 0.724, 0.6979, 0.7211, 0.3657, 0.3871, 0.009937, 0.05922, 0.02586, 0.07259, 0.01658, 0.1002, -0.0005943, 0.08713, 0.02586, 0.07259, 0.05, 0.08989, 0.04294, 0.1182, 0.01658, 0.1002, 0.07409, 0.1039, 0.1076, 0.1201, 0.09713, 0.1512, 0.06804, 0.1332, 0.1076, 0.1201, 0.3161, 0.3278, 0.2998, 0.3488, 0.09713, 0.1512, 0.71, 0.724, 0.9776, 0.9931, 0.9749, 0.9976, 0.7104, 0.7317, 0.3232, 0.7052, 0.6895, 0.3453, 0.6733, 0.3132, 0.307, 0.6731, 0.6895, 0.3453, 0.9863, 0.07681, 0.9631, 0.03212, 0.6733, 0.3132, 0.307, 0.6731, 0.01015, 0.9416, 0.0334, 0.9863, 0.3232, 0.7052, 0.307, 0.6731, 0.3065, 0.6626, 0.005895, 0.9322, 0.01015, 0.9416, 0.9631, 0.03212, 0.958, 0.02347, 0.6645, 0.3086, 0.6733, 0.3132, 0.6733, 0.3132, 0.6645, 0.3086, 0.3065, 0.6626, 0.307, 0.6731, 0.0334, 0.9863, 0.03841, 0.9949, 0.332, 0.7098, 0.3232, 0.7052, 0.6895, 0.3453, 0.69, 0.3558, 0.9906, 0.08613, 0.9863, 0.07681, 0.3232, 0.7052, 0.332, 0.7098, 0.69, 0.3558, 0.6895, 0.3453, 0.04328, 0.005034, 0.1076, 0.1201, 0.3161, 0.3278, 0.3327, 0.3002, 0.3161, 0.3278, 0.71, 0.724, 0.7266, 0.6964, 0.3327, 0.3002, 0.71, 0.724, 0.9776, 0.9931, 0.9942, 0.9655, 0.7266, 0.6964, 0.02586, 0.07259, 0.04328, 0.005034, 0.009937, 0.05922, 0.02586, 0.07259, 0.05, 0.08989, 0.04328, 0.005034, 0.05, 0.08989, 0.07409, 0.1039, 0.04328, 0.005034, 0.1076, 0.1201, 0.04328, 0.005034, 0.07409, 0.1039, 0.05, 0.08989, 0.04294, 0.1182, 0.06804, 0.1332, 0.07409, 0.1039, 0.3161, 0.3278, 0.3657, 0.3871, 0.6979, 0.7211, 0.71, 0.724, 0.009937, 0.05922, -0.0005943, 0.08713, 0.01658, 0.1002, 0.02586, 0.07259, 0.02586, 0.07259, 0.01658, 0.1002, 0.04294, 0.1182, 0.05, 0.08989, 0.07409, 0.1039, 0.06804, 0.1332, 0.09713, 0.1512, 0.1076, 0.1201, 0.1076, 0.1201, 0.09713, 0.1512, 0.2998, 0.3488, 0.3161, 0.3278, 0.71, 0.724, 0.7104, 0.7317, 0.9749, 0.9976, 0.9776, 0.9931])
me_cube_004.materials.append(mat_decoration_labor_desk_2_detail_plastic_2)
me_cube_004.use_remesh_preserve_volume = False
me_cube_004.use_remesh_preserve_attributes = False
me_cube_004.use_mirror_vertex_groups = False
me_cube_004.update()

# ---- objects
ob_plane_003 = bpy.data.objects.new('Plane.003', me_plane_001)
ob_plane_002 = bpy.data.objects.new('Plane.002', me_plane)
ob_cube_002 = bpy.data.objects.new('Cube.002', me_cube_009)
ob_cube_001 = bpy.data.objects.new('Cube.001', me_cube_005)
ob_cube_003 = bpy.data.objects.new('Cube.003', me_cube_004)

# ---- transforms, parenting, visibility, modifiers, constraints
ob_plane_003.location = (-4.0, -0.32, 1.0)
ob_plane_003.lineart.crease_threshold = 0.0
ob_plane_002.location = (-4.0, -0.32, 1.0)
ob_plane_002.lineart.crease_threshold = 0.0
ob_cube_002.location = (-4.0, 0.94, 1.415)
ob_cube_002.lineart.crease_threshold = 0.0
ob_cube_001.location = (-4.0, 0.0, 0.34)
ob_cube_001.lineart.crease_threshold = 0.0
ob_cube_003.location = (-4.0, 0.0, -0.6)
ob_cube_003.lineart.crease_threshold = 0.0

# ---- collection membership
col_collection_1.objects.link(ob_plane_003)
col_collection_1.objects.link(ob_plane_002)
col_collection_1.objects.link(ob_cube_002)
col_collection_1.objects.link(ob_cube_001)
col_collection_1.objects.link(ob_cube_003)

# ---- scene / render settings (as saved in the file)
scene.frame_start = 1; scene.frame_end = 250; scene.frame_set(1)
scene.render.engine = 'CYCLES'
scene.render.resolution_percentage = 50
scene.render.dither_intensity = 0.0
scene.cycles.use_denoising = False
scene.cycles.samples = 10
scene.cycles.sampling_pattern = 'TABULATED_SOBOL'
scene.cycles.light_sampling_threshold = 0.0
scene.cycles.use_adaptive_sampling = False
scene.cycles.use_light_tree = False
scene.cycles.blur_glossy = 0.0
scene.cycles.volume_bounces = 1
scene.cycles.pixel_filter_type = 'GAUSSIAN'
scene.cycles.sample_clamp_indirect = 0.0
scene.view_settings.view_transform = 'Standard'
bpy.context.view_layer.update()

# ---- added for rendering (the .blend has no active camera and no usable light): camera, sun
cam_auto = bpy.data.cameras.new('AutoCamera')
cam_auto.lens = 50.0
cam_auto.sensor_width = 36.0
cam_auto.clip_end = 1000.0
ob_auto_camera = bpy.data.objects.new('AutoCamera', cam_auto)
scene.collection.objects.link(ob_auto_camera)
ob_auto_camera.location = (-1.34949, -3.18062, 2.33635)
ob_auto_camera.rotation_euler = (1.09748, -7.21219e-08, 0.694738)
scene.camera = ob_auto_camera
light_auto_sun = bpy.data.lights.new('AutoSun', 'SUN')
light_auto_sun.energy = 3.0
light_auto_sun.angle = 0.0523599
ob_auto_sun = bpy.data.objects.new('AutoSun', light_auto_sun)
scene.collection.objects.link(ob_auto_sun)
ob_auto_sun.rotation_euler = (0.872665, 0.174533, 0.523599)
bpy.context.view_layer.update()
